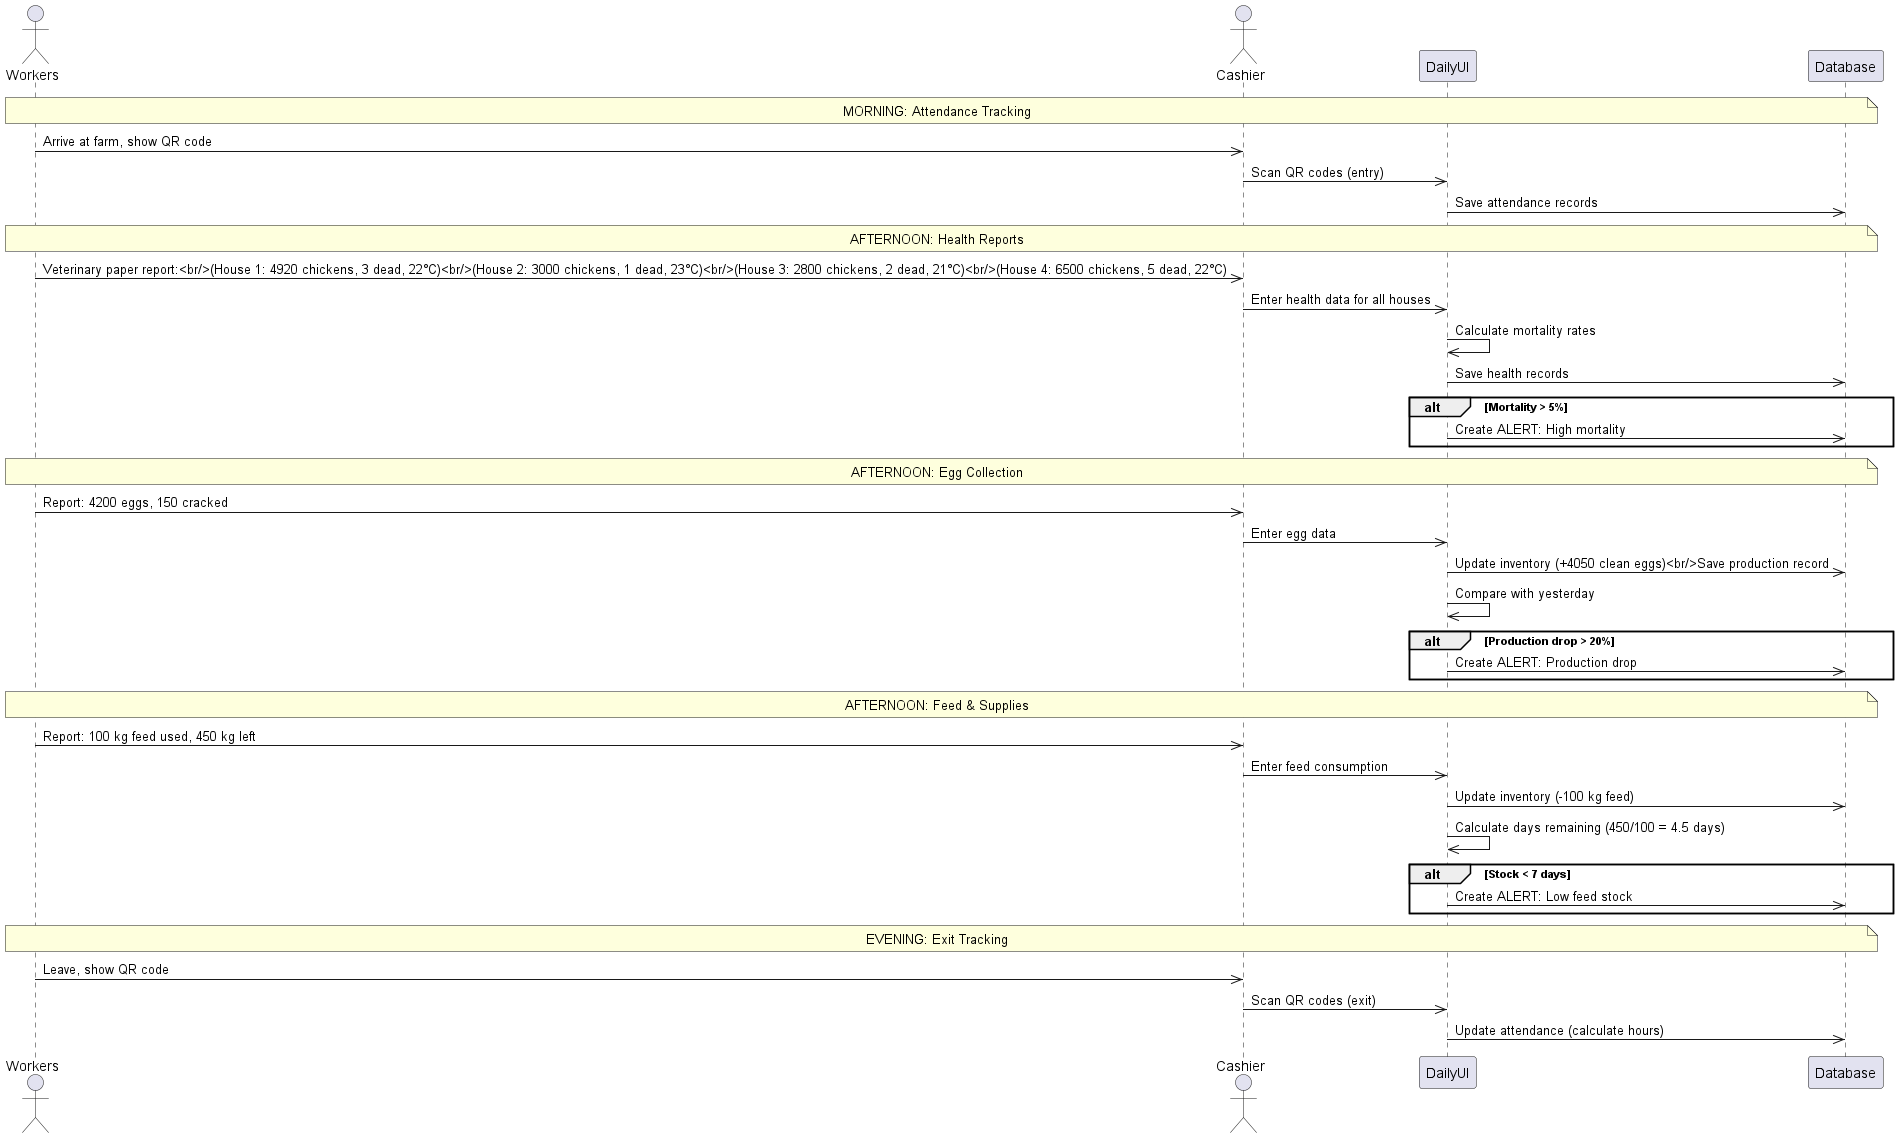

The diagram above was rendered by PlantUML. Its source (embedded in the PNG):
@startuml DailyDataEntry
actor Workers
actor Cashier
participant DailyUI
participant Database

Note over Workers,Database: MORNING: Attendance Tracking

Workers->>Cashier: Arrive at farm, show QR code
Cashier->>DailyUI: Scan QR codes (entry)
DailyUI->>Database: Save attendance records

Note over Workers,Database: AFTERNOON: Health Reports

Workers->>Cashier: Veterinary paper report:<br/>(House 1: 4920 chickens, 3 dead, 22°C)<br/>(House 2: 3000 chickens, 1 dead, 23°C)<br/>(House 3: 2800 chickens, 2 dead, 21°C)<br/>(House 4: 6500 chickens, 5 dead, 22°C)

Cashier->>DailyUI: Enter health data for all houses
DailyUI->>DailyUI: Calculate mortality rates
DailyUI->>Database: Save health records

alt Mortality > 5%
    DailyUI->>Database: Create ALERT: High mortality
end

Note over Workers,Database: AFTERNOON: Egg Collection

Workers->>Cashier: Report: 4200 eggs, 150 cracked
Cashier->>DailyUI: Enter egg data
DailyUI->>Database: Update inventory (+4050 clean eggs)<br/>Save production record
DailyUI->>DailyUI: Compare with yesterday

alt Production drop > 20%
    DailyUI->>Database: Create ALERT: Production drop
end

Note over Workers,Database: AFTERNOON: Feed & Supplies

Workers->>Cashier: Report: 100 kg feed used, 450 kg left
Cashier->>DailyUI: Enter feed consumption
DailyUI->>Database: Update inventory (-100 kg feed)
DailyUI->>DailyUI: Calculate days remaining (450/100 = 4.5 days)

alt Stock < 7 days
    DailyUI->>Database: Create ALERT: Low feed stock
end

Note over Workers,Database: EVENING: Exit Tracking

Workers->>Cashier: Leave, show QR code
Cashier->>DailyUI: Scan QR codes (exit)
DailyUI->>Database: Update attendance (calculate hours)
@enduml